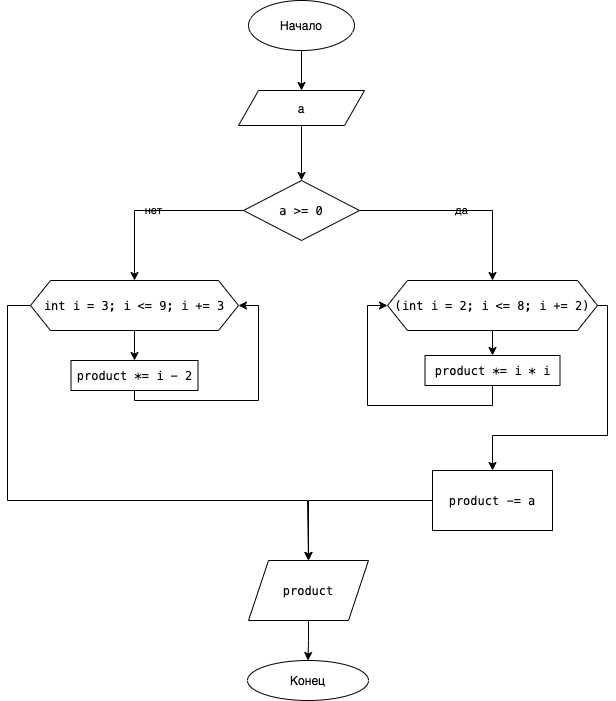

The diagram above was exported from draw.io. Its source (the exported page's mxGraphModel, read from the mxfile embedded in the PNG):
<mxGraphModel dx="946" dy="672" grid="1" gridSize="10" guides="1" tooltips="1" connect="1" arrows="1" fold="1" page="1" pageScale="1" pageWidth="827" pageHeight="1169" math="0" shadow="0">
  <root>
    <mxCell id="0" />
    <mxCell id="1" parent="0" />
    <mxCell id="ERCTcqCo4YxF3Jlm_Mp9-1" value="" style="edgeStyle=orthogonalEdgeStyle;rounded=0;orthogonalLoop=1;jettySize=auto;html=1;labelBackgroundColor=none;" edge="1" parent="1" source="ERCTcqCo4YxF3Jlm_Mp9-2" target="ERCTcqCo4YxF3Jlm_Mp9-4">
      <mxGeometry relative="1" as="geometry" />
    </mxCell>
    <mxCell id="ERCTcqCo4YxF3Jlm_Mp9-2" value="Начало" style="ellipse;whiteSpace=wrap;html=1;labelBackgroundColor=none;" vertex="1" parent="1">
      <mxGeometry x="361" y="10" width="106" height="50" as="geometry" />
    </mxCell>
    <mxCell id="ERCTcqCo4YxF3Jlm_Mp9-21" value="" style="edgeStyle=orthogonalEdgeStyle;rounded=0;orthogonalLoop=1;jettySize=auto;html=1;labelBackgroundColor=none;" edge="1" parent="1" source="ERCTcqCo4YxF3Jlm_Mp9-4" target="ERCTcqCo4YxF3Jlm_Mp9-20">
      <mxGeometry relative="1" as="geometry" />
    </mxCell>
    <mxCell id="ERCTcqCo4YxF3Jlm_Mp9-4" value="a" style="shape=parallelogram;perimeter=parallelogramPerimeter;whiteSpace=wrap;html=1;fixedSize=1;labelBackgroundColor=none;" vertex="1" parent="1">
      <mxGeometry x="351" y="100" width="126" height="35" as="geometry" />
    </mxCell>
    <mxCell id="ERCTcqCo4YxF3Jlm_Mp9-10" value="Конец" style="ellipse;whiteSpace=wrap;html=1;labelBackgroundColor=none;" vertex="1" parent="1">
      <mxGeometry x="360" y="670" width="121" height="40" as="geometry" />
    </mxCell>
    <mxCell id="ERCTcqCo4YxF3Jlm_Mp9-23" value="да" style="edgeStyle=orthogonalEdgeStyle;rounded=0;orthogonalLoop=1;jettySize=auto;html=1;entryX=0.5;entryY=0;entryDx=0;entryDy=0;labelBackgroundColor=none;" edge="1" parent="1" source="ERCTcqCo4YxF3Jlm_Mp9-20" target="ERCTcqCo4YxF3Jlm_Mp9-22">
      <mxGeometry relative="1" as="geometry" />
    </mxCell>
    <mxCell id="ERCTcqCo4YxF3Jlm_Mp9-25" value="нет" style="edgeStyle=orthogonalEdgeStyle;rounded=0;orthogonalLoop=1;jettySize=auto;html=1;entryX=0.5;entryY=0;entryDx=0;entryDy=0;labelBackgroundColor=none;" edge="1" parent="1" source="ERCTcqCo4YxF3Jlm_Mp9-20" target="ERCTcqCo4YxF3Jlm_Mp9-24">
      <mxGeometry relative="1" as="geometry" />
    </mxCell>
    <mxCell id="ERCTcqCo4YxF3Jlm_Mp9-20" value="&lt;meta charset=&quot;utf-8&quot;&gt;&lt;div style=&quot;font-family: menlo, monaco, &amp;quot;courier new&amp;quot;, monospace; font-weight: normal; font-size: 12px; line-height: 18px;&quot;&gt;&lt;div&gt;&lt;span style=&quot;&quot;&gt;a&lt;/span&gt;&lt;span style=&quot;&quot;&gt; &lt;/span&gt;&lt;span style=&quot;&quot;&gt;&amp;gt;=&lt;/span&gt;&lt;span style=&quot;&quot;&gt; &lt;/span&gt;&lt;span style=&quot;&quot;&gt;0&lt;/span&gt;&lt;/div&gt;&lt;/div&gt;" style="rhombus;whiteSpace=wrap;html=1;labelBackgroundColor=none;" vertex="1" parent="1">
      <mxGeometry x="356" y="190" width="116" height="60" as="geometry" />
    </mxCell>
    <mxCell id="ERCTcqCo4YxF3Jlm_Mp9-27" value="" style="edgeStyle=orthogonalEdgeStyle;rounded=0;orthogonalLoop=1;jettySize=auto;html=1;labelBackgroundColor=none;" edge="1" parent="1" source="ERCTcqCo4YxF3Jlm_Mp9-22" target="ERCTcqCo4YxF3Jlm_Mp9-26">
      <mxGeometry relative="1" as="geometry" />
    </mxCell>
    <mxCell id="ERCTcqCo4YxF3Jlm_Mp9-31" value="" style="edgeStyle=orthogonalEdgeStyle;rounded=0;orthogonalLoop=1;jettySize=auto;html=1;entryX=0.5;entryY=0;entryDx=0;entryDy=0;labelBackgroundColor=none;" edge="1" parent="1" source="ERCTcqCo4YxF3Jlm_Mp9-22" target="ERCTcqCo4YxF3Jlm_Mp9-32">
      <mxGeometry relative="1" as="geometry">
        <mxPoint x="740" y="515" as="targetPoint" />
        <Array as="points">
          <mxPoint x="720" y="315" />
          <mxPoint x="720" y="445" />
          <mxPoint x="605" y="445" />
        </Array>
      </mxGeometry>
    </mxCell>
    <mxCell id="ERCTcqCo4YxF3Jlm_Mp9-22" value="&lt;div style=&quot;font-family: menlo, monaco, &amp;quot;courier new&amp;quot;, monospace; line-height: 18px;&quot;&gt;(&lt;span style=&quot;&quot;&gt;int&lt;/span&gt; &lt;span style=&quot;&quot;&gt;i&lt;/span&gt; &lt;span style=&quot;&quot;&gt;=&lt;/span&gt; &lt;span style=&quot;&quot;&gt;2&lt;/span&gt;; &lt;span style=&quot;&quot;&gt;i&lt;/span&gt; &lt;span style=&quot;&quot;&gt;&amp;lt;=&lt;/span&gt; &lt;span style=&quot;&quot;&gt;8&lt;/span&gt;; &lt;span style=&quot;&quot;&gt;i&lt;/span&gt; &lt;span style=&quot;&quot;&gt;+=&lt;/span&gt; &lt;span style=&quot;&quot;&gt;2&lt;/span&gt;) &lt;/div&gt;" style="shape=hexagon;perimeter=hexagonPerimeter2;whiteSpace=wrap;html=1;fixedSize=1;labelBackgroundColor=none;" vertex="1" parent="1">
      <mxGeometry x="500" y="290" width="210" height="50" as="geometry" />
    </mxCell>
    <mxCell id="ERCTcqCo4YxF3Jlm_Mp9-38" value="" style="edgeStyle=orthogonalEdgeStyle;rounded=0;orthogonalLoop=1;jettySize=auto;html=1;labelBackgroundColor=none;" edge="1" parent="1" source="ERCTcqCo4YxF3Jlm_Mp9-24" target="ERCTcqCo4YxF3Jlm_Mp9-37">
      <mxGeometry relative="1" as="geometry" />
    </mxCell>
    <mxCell id="ERCTcqCo4YxF3Jlm_Mp9-42" value="" style="edgeStyle=orthogonalEdgeStyle;rounded=0;orthogonalLoop=1;jettySize=auto;html=1;entryX=0.5;entryY=0;entryDx=0;entryDy=0;labelBackgroundColor=none;" edge="1" parent="1" source="ERCTcqCo4YxF3Jlm_Mp9-24" target="ERCTcqCo4YxF3Jlm_Mp9-34">
      <mxGeometry relative="1" as="geometry">
        <mxPoint x="420" y="600" as="targetPoint" />
        <Array as="points">
          <mxPoint x="120" y="315" />
          <mxPoint x="120" y="510" />
          <mxPoint x="420" y="510" />
        </Array>
      </mxGeometry>
    </mxCell>
    <mxCell id="ERCTcqCo4YxF3Jlm_Mp9-24" value="&lt;div style=&quot;font-family: menlo, monaco, &amp;quot;courier new&amp;quot;, monospace; line-height: 18px;&quot;&gt;&lt;span style=&quot;&quot;&gt;int&lt;/span&gt; &lt;span style=&quot;&quot;&gt;i&lt;/span&gt; &lt;span style=&quot;&quot;&gt;=&lt;/span&gt; &lt;span style=&quot;&quot;&gt;3&lt;/span&gt;; &lt;span style=&quot;&quot;&gt;i&lt;/span&gt; &lt;span style=&quot;&quot;&gt;&amp;lt;=&lt;/span&gt; &lt;span style=&quot;&quot;&gt;9&lt;/span&gt;; &lt;span style=&quot;&quot;&gt;i&lt;/span&gt; &lt;span style=&quot;&quot;&gt;+=&lt;/span&gt; &lt;span style=&quot;&quot;&gt;3&lt;/span&gt;&lt;/div&gt;" style="shape=hexagon;perimeter=hexagonPerimeter2;whiteSpace=wrap;html=1;fixedSize=1;labelBackgroundColor=none;" vertex="1" parent="1">
      <mxGeometry x="143" y="290" width="208" height="50" as="geometry" />
    </mxCell>
    <mxCell id="ERCTcqCo4YxF3Jlm_Mp9-29" value="" style="edgeStyle=orthogonalEdgeStyle;rounded=0;orthogonalLoop=1;jettySize=auto;html=1;entryX=0;entryY=0.5;entryDx=0;entryDy=0;labelBackgroundColor=none;" edge="1" parent="1" source="ERCTcqCo4YxF3Jlm_Mp9-26" target="ERCTcqCo4YxF3Jlm_Mp9-22">
      <mxGeometry relative="1" as="geometry">
        <mxPoint x="457.5" y="400" as="targetPoint" />
        <Array as="points">
          <mxPoint x="605" y="415" />
          <mxPoint x="480" y="415" />
          <mxPoint x="480" y="315" />
        </Array>
      </mxGeometry>
    </mxCell>
    <mxCell id="ERCTcqCo4YxF3Jlm_Mp9-26" value="&lt;meta charset=&quot;utf-8&quot;&gt;&lt;div style=&quot;font-family: menlo, monaco, &amp;quot;courier new&amp;quot;, monospace; font-weight: normal; font-size: 12px; line-height: 18px;&quot;&gt;&lt;div&gt;&lt;span style=&quot;&quot;&gt; &lt;/span&gt;&lt;span style=&quot;&quot;&gt;product&lt;/span&gt;&lt;span style=&quot;&quot;&gt; &lt;/span&gt;&lt;span style=&quot;&quot;&gt;*=&lt;/span&gt;&lt;span style=&quot;&quot;&gt; &lt;/span&gt;&lt;span style=&quot;&quot;&gt;i&lt;/span&gt;&lt;span style=&quot;&quot;&gt; &lt;/span&gt;&lt;span style=&quot;&quot;&gt;*&lt;/span&gt;&lt;span style=&quot;&quot;&gt; &lt;/span&gt;&lt;span style=&quot;&quot;&gt;i&lt;/span&gt;&lt;/div&gt;&lt;/div&gt;" style="whiteSpace=wrap;html=1;labelBackgroundColor=none;" vertex="1" parent="1">
      <mxGeometry x="537.5" y="365" width="135" height="30" as="geometry" />
    </mxCell>
    <mxCell id="ERCTcqCo4YxF3Jlm_Mp9-36" value="" style="edgeStyle=orthogonalEdgeStyle;rounded=0;orthogonalLoop=1;jettySize=auto;html=1;entryX=0.5;entryY=0;entryDx=0;entryDy=0;labelBackgroundColor=none;" edge="1" parent="1" source="ERCTcqCo4YxF3Jlm_Mp9-32" target="ERCTcqCo4YxF3Jlm_Mp9-34">
      <mxGeometry relative="1" as="geometry">
        <mxPoint x="665" y="580" as="targetPoint" />
      </mxGeometry>
    </mxCell>
    <mxCell id="ERCTcqCo4YxF3Jlm_Mp9-32" value="&lt;meta charset=&quot;utf-8&quot;&gt;&lt;div style=&quot;font-family: menlo, monaco, &amp;quot;courier new&amp;quot;, monospace; font-weight: normal; font-size: 12px; line-height: 18px;&quot;&gt;&lt;div&gt;&lt;span style=&quot;&quot;&gt;product&lt;/span&gt;&lt;span style=&quot;&quot;&gt; &lt;/span&gt;&lt;span style=&quot;&quot;&gt;-=&lt;/span&gt;&lt;span style=&quot;&quot;&gt; &lt;/span&gt;&lt;span style=&quot;&quot;&gt;a&lt;/span&gt;&lt;/div&gt;&lt;/div&gt;" style="rounded=0;whiteSpace=wrap;html=1;labelBackgroundColor=none;" vertex="1" parent="1">
      <mxGeometry x="545" y="480" width="120" height="60" as="geometry" />
    </mxCell>
    <mxCell id="ERCTcqCo4YxF3Jlm_Mp9-43" value="" style="edgeStyle=orthogonalEdgeStyle;rounded=0;orthogonalLoop=1;jettySize=auto;html=1;labelBackgroundColor=none;" edge="1" parent="1" source="ERCTcqCo4YxF3Jlm_Mp9-34" target="ERCTcqCo4YxF3Jlm_Mp9-10">
      <mxGeometry relative="1" as="geometry" />
    </mxCell>
    <mxCell id="ERCTcqCo4YxF3Jlm_Mp9-34" value="&lt;div style=&quot;font-family: menlo, monaco, &amp;quot;courier new&amp;quot;, monospace; line-height: 18px;&quot;&gt;&lt;span style=&quot;&quot;&gt;product&lt;/span&gt;&lt;/div&gt;" style="shape=parallelogram;perimeter=parallelogramPerimeter;whiteSpace=wrap;html=1;fixedSize=1;labelBackgroundColor=none;" vertex="1" parent="1">
      <mxGeometry x="361" y="570" width="120" height="60" as="geometry" />
    </mxCell>
    <mxCell id="ERCTcqCo4YxF3Jlm_Mp9-40" value="" style="edgeStyle=orthogonalEdgeStyle;rounded=0;orthogonalLoop=1;jettySize=auto;html=1;entryX=1;entryY=0.5;entryDx=0;entryDy=0;labelBackgroundColor=none;" edge="1" parent="1" source="ERCTcqCo4YxF3Jlm_Mp9-37" target="ERCTcqCo4YxF3Jlm_Mp9-24">
      <mxGeometry relative="1" as="geometry">
        <mxPoint x="140" y="320" as="targetPoint" />
        <Array as="points">
          <mxPoint x="247" y="410" />
          <mxPoint x="371" y="410" />
          <mxPoint x="371" y="315" />
        </Array>
      </mxGeometry>
    </mxCell>
    <mxCell id="ERCTcqCo4YxF3Jlm_Mp9-37" value="&lt;div style=&quot;font-family: menlo, monaco, &amp;quot;courier new&amp;quot;, monospace; line-height: 18px;&quot;&gt; &lt;span style=&quot;&quot;&gt;product&lt;/span&gt; &lt;span style=&quot;&quot;&gt;*=&lt;/span&gt; &lt;span style=&quot;&quot;&gt;i&lt;/span&gt; &lt;span style=&quot;&quot;&gt;-&lt;/span&gt; &lt;span style=&quot;&quot;&gt;2&lt;/span&gt;&lt;/div&gt;" style="whiteSpace=wrap;html=1;labelBackgroundColor=none;" vertex="1" parent="1">
      <mxGeometry x="183.5" y="370" width="127" height="30" as="geometry" />
    </mxCell>
  </root>
</mxGraphModel>